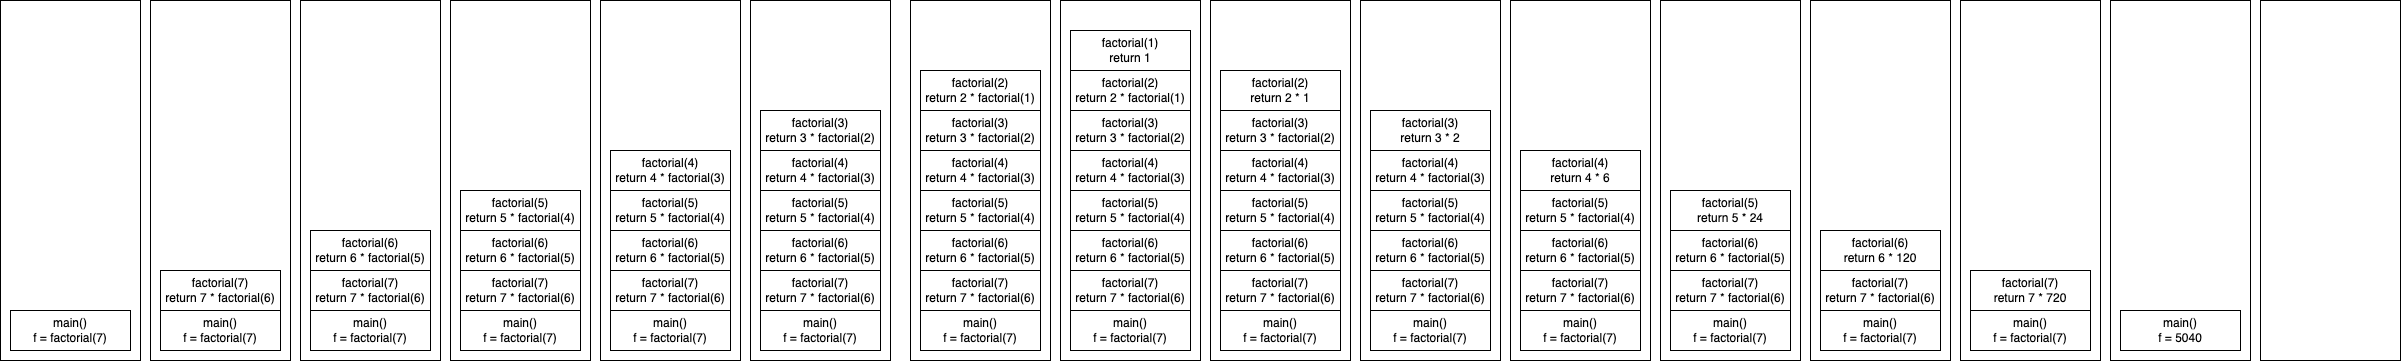

The diagram above was exported from draw.io. Its source (the exported page's mxGraphModel, read from the mxfile embedded in the PNG):
<mxGraphModel dx="1001" dy="629" grid="1" gridSize="10" guides="1" tooltips="1" connect="1" arrows="1" fold="1" page="1" pageScale="1" pageWidth="827" pageHeight="1169" math="0" shadow="0">
  <root>
    <mxCell id="0" />
    <mxCell id="1" parent="0" />
    <mxCell id="2" value="" style="rounded=0;whiteSpace=wrap;html=1;" vertex="1" parent="1">
      <mxGeometry x="20" y="80" width="140" height="360" as="geometry" />
    </mxCell>
    <mxCell id="3" value="main()&lt;br&gt;f = factorial(7)" style="rounded=0;whiteSpace=wrap;html=1;" vertex="1" parent="1">
      <mxGeometry x="30" y="390" width="120" height="40" as="geometry" />
    </mxCell>
    <mxCell id="11" value="" style="rounded=0;whiteSpace=wrap;html=1;" vertex="1" parent="1">
      <mxGeometry x="1080" y="80" width="140" height="360" as="geometry" />
    </mxCell>
    <mxCell id="12" value="main()&lt;br&gt;f = factorial(7)" style="rounded=0;whiteSpace=wrap;html=1;" vertex="1" parent="1">
      <mxGeometry x="1090" y="390" width="120" height="40" as="geometry" />
    </mxCell>
    <mxCell id="13" value="factorial(7)&lt;br&gt;return 7 * factorial(6)" style="rounded=0;whiteSpace=wrap;html=1;" vertex="1" parent="1">
      <mxGeometry x="1090" y="350" width="120" height="40" as="geometry" />
    </mxCell>
    <mxCell id="14" value="factorial(6)&lt;br&gt;return 6 * factorial(5)" style="rounded=0;whiteSpace=wrap;html=1;" vertex="1" parent="1">
      <mxGeometry x="1090" y="310" width="120" height="40" as="geometry" />
    </mxCell>
    <mxCell id="15" value="factorial(5)&lt;br&gt;return 5 * factorial(4)" style="rounded=0;whiteSpace=wrap;html=1;" vertex="1" parent="1">
      <mxGeometry x="1090" y="270" width="120" height="40" as="geometry" />
    </mxCell>
    <mxCell id="16" value="factorial(4)&lt;br&gt;return 4 * factorial(3)" style="rounded=0;whiteSpace=wrap;html=1;" vertex="1" parent="1">
      <mxGeometry x="1090" y="230" width="120" height="40" as="geometry" />
    </mxCell>
    <mxCell id="17" value="factorial(3)&lt;br&gt;return 3 * factorial(2)" style="rounded=0;whiteSpace=wrap;html=1;" vertex="1" parent="1">
      <mxGeometry x="1090" y="190" width="120" height="40" as="geometry" />
    </mxCell>
    <mxCell id="18" value="factorial(2)&lt;br&gt;return 2 * factorial(1)" style="rounded=0;whiteSpace=wrap;html=1;" vertex="1" parent="1">
      <mxGeometry x="1090" y="150" width="120" height="40" as="geometry" />
    </mxCell>
    <mxCell id="19" value="factorial(1)&lt;br&gt;return 1" style="rounded=0;whiteSpace=wrap;html=1;" vertex="1" parent="1">
      <mxGeometry x="1090" y="110" width="120" height="40" as="geometry" />
    </mxCell>
    <mxCell id="20" value="" style="rounded=0;whiteSpace=wrap;html=1;" vertex="1" parent="1">
      <mxGeometry x="170" y="80" width="140" height="360" as="geometry" />
    </mxCell>
    <mxCell id="21" value="main()&lt;br&gt;f = factorial(7)" style="rounded=0;whiteSpace=wrap;html=1;" vertex="1" parent="1">
      <mxGeometry x="180" y="390" width="120" height="40" as="geometry" />
    </mxCell>
    <mxCell id="22" value="factorial(7)&lt;br&gt;return 7 * factorial(6)" style="rounded=0;whiteSpace=wrap;html=1;" vertex="1" parent="1">
      <mxGeometry x="180" y="350" width="120" height="40" as="geometry" />
    </mxCell>
    <mxCell id="29" value="" style="rounded=0;whiteSpace=wrap;html=1;" vertex="1" parent="1">
      <mxGeometry x="320" y="80" width="140" height="360" as="geometry" />
    </mxCell>
    <mxCell id="30" value="main()&lt;br&gt;f = factorial(7)" style="rounded=0;whiteSpace=wrap;html=1;" vertex="1" parent="1">
      <mxGeometry x="330" y="390" width="120" height="40" as="geometry" />
    </mxCell>
    <mxCell id="31" value="factorial(7)&lt;br&gt;return 7 * factorial(6)" style="rounded=0;whiteSpace=wrap;html=1;" vertex="1" parent="1">
      <mxGeometry x="330" y="350" width="120" height="40" as="geometry" />
    </mxCell>
    <mxCell id="32" value="factorial(6)&lt;br&gt;return 6 * factorial(5)" style="rounded=0;whiteSpace=wrap;html=1;" vertex="1" parent="1">
      <mxGeometry x="330" y="310" width="120" height="40" as="geometry" />
    </mxCell>
    <mxCell id="38" value="" style="rounded=0;whiteSpace=wrap;html=1;" vertex="1" parent="1">
      <mxGeometry x="470" y="80" width="140" height="360" as="geometry" />
    </mxCell>
    <mxCell id="39" value="main()&lt;br&gt;f = factorial(7)" style="rounded=0;whiteSpace=wrap;html=1;" vertex="1" parent="1">
      <mxGeometry x="480" y="390" width="120" height="40" as="geometry" />
    </mxCell>
    <mxCell id="40" value="factorial(7)&lt;br&gt;return 7 * factorial(6)" style="rounded=0;whiteSpace=wrap;html=1;" vertex="1" parent="1">
      <mxGeometry x="480" y="350" width="120" height="40" as="geometry" />
    </mxCell>
    <mxCell id="41" value="factorial(6)&lt;br&gt;return 6 * factorial(5)" style="rounded=0;whiteSpace=wrap;html=1;" vertex="1" parent="1">
      <mxGeometry x="480" y="310" width="120" height="40" as="geometry" />
    </mxCell>
    <mxCell id="42" value="factorial(5)&lt;br&gt;return 5 * factorial(4)" style="rounded=0;whiteSpace=wrap;html=1;" vertex="1" parent="1">
      <mxGeometry x="480" y="270" width="120" height="40" as="geometry" />
    </mxCell>
    <mxCell id="47" value="" style="rounded=0;whiteSpace=wrap;html=1;" vertex="1" parent="1">
      <mxGeometry x="620" y="80" width="140" height="360" as="geometry" />
    </mxCell>
    <mxCell id="48" value="main()&lt;br&gt;f = factorial(7)" style="rounded=0;whiteSpace=wrap;html=1;" vertex="1" parent="1">
      <mxGeometry x="630" y="390" width="120" height="40" as="geometry" />
    </mxCell>
    <mxCell id="49" value="factorial(7)&lt;br&gt;return 7 * factorial(6)" style="rounded=0;whiteSpace=wrap;html=1;" vertex="1" parent="1">
      <mxGeometry x="630" y="350" width="120" height="40" as="geometry" />
    </mxCell>
    <mxCell id="50" value="factorial(6)&lt;br&gt;return 6 * factorial(5)" style="rounded=0;whiteSpace=wrap;html=1;" vertex="1" parent="1">
      <mxGeometry x="630" y="310" width="120" height="40" as="geometry" />
    </mxCell>
    <mxCell id="51" value="factorial(5)&lt;br&gt;return 5 * factorial(4)" style="rounded=0;whiteSpace=wrap;html=1;" vertex="1" parent="1">
      <mxGeometry x="630" y="270" width="120" height="40" as="geometry" />
    </mxCell>
    <mxCell id="52" value="factorial(4)&lt;br&gt;return 4 * factorial(3)" style="rounded=0;whiteSpace=wrap;html=1;" vertex="1" parent="1">
      <mxGeometry x="630" y="230" width="120" height="40" as="geometry" />
    </mxCell>
    <mxCell id="56" value="" style="rounded=0;whiteSpace=wrap;html=1;" vertex="1" parent="1">
      <mxGeometry x="770" y="80" width="140" height="360" as="geometry" />
    </mxCell>
    <mxCell id="57" value="main()&lt;br&gt;f = factorial(7)" style="rounded=0;whiteSpace=wrap;html=1;" vertex="1" parent="1">
      <mxGeometry x="780" y="390" width="120" height="40" as="geometry" />
    </mxCell>
    <mxCell id="58" value="factorial(7)&lt;br&gt;return 7 * factorial(6)" style="rounded=0;whiteSpace=wrap;html=1;" vertex="1" parent="1">
      <mxGeometry x="780" y="350" width="120" height="40" as="geometry" />
    </mxCell>
    <mxCell id="59" value="factorial(6)&lt;br&gt;return 6 * factorial(5)" style="rounded=0;whiteSpace=wrap;html=1;" vertex="1" parent="1">
      <mxGeometry x="780" y="310" width="120" height="40" as="geometry" />
    </mxCell>
    <mxCell id="60" value="factorial(5)&lt;br&gt;return 5 * factorial(4)" style="rounded=0;whiteSpace=wrap;html=1;" vertex="1" parent="1">
      <mxGeometry x="780" y="270" width="120" height="40" as="geometry" />
    </mxCell>
    <mxCell id="61" value="factorial(4)&lt;br&gt;return 4 * factorial(3)" style="rounded=0;whiteSpace=wrap;html=1;" vertex="1" parent="1">
      <mxGeometry x="780" y="230" width="120" height="40" as="geometry" />
    </mxCell>
    <mxCell id="62" value="factorial(3)&lt;br&gt;return 3 * factorial(2)" style="rounded=0;whiteSpace=wrap;html=1;" vertex="1" parent="1">
      <mxGeometry x="780" y="190" width="120" height="40" as="geometry" />
    </mxCell>
    <mxCell id="65" value="" style="rounded=0;whiteSpace=wrap;html=1;" vertex="1" parent="1">
      <mxGeometry x="930" y="80" width="140" height="360" as="geometry" />
    </mxCell>
    <mxCell id="66" value="main()&lt;br&gt;f = factorial(7)" style="rounded=0;whiteSpace=wrap;html=1;" vertex="1" parent="1">
      <mxGeometry x="940" y="390" width="120" height="40" as="geometry" />
    </mxCell>
    <mxCell id="67" value="factorial(7)&lt;br&gt;return 7 * factorial(6)" style="rounded=0;whiteSpace=wrap;html=1;" vertex="1" parent="1">
      <mxGeometry x="940" y="350" width="120" height="40" as="geometry" />
    </mxCell>
    <mxCell id="68" value="factorial(6)&lt;br&gt;return 6 * factorial(5)" style="rounded=0;whiteSpace=wrap;html=1;" vertex="1" parent="1">
      <mxGeometry x="940" y="310" width="120" height="40" as="geometry" />
    </mxCell>
    <mxCell id="69" value="factorial(5)&lt;br&gt;return 5 * factorial(4)" style="rounded=0;whiteSpace=wrap;html=1;" vertex="1" parent="1">
      <mxGeometry x="940" y="270" width="120" height="40" as="geometry" />
    </mxCell>
    <mxCell id="70" value="factorial(4)&lt;br&gt;return 4 * factorial(3)" style="rounded=0;whiteSpace=wrap;html=1;" vertex="1" parent="1">
      <mxGeometry x="940" y="230" width="120" height="40" as="geometry" />
    </mxCell>
    <mxCell id="71" value="factorial(3)&lt;br&gt;return 3 * factorial(2)" style="rounded=0;whiteSpace=wrap;html=1;" vertex="1" parent="1">
      <mxGeometry x="940" y="190" width="120" height="40" as="geometry" />
    </mxCell>
    <mxCell id="72" value="factorial(2)&lt;br&gt;return 2 * factorial(1)" style="rounded=0;whiteSpace=wrap;html=1;" vertex="1" parent="1">
      <mxGeometry x="940" y="150" width="120" height="40" as="geometry" />
    </mxCell>
    <mxCell id="74" value="" style="rounded=0;whiteSpace=wrap;html=1;" vertex="1" parent="1">
      <mxGeometry x="1230" y="80" width="140" height="360" as="geometry" />
    </mxCell>
    <mxCell id="75" value="main()&lt;br&gt;f = factorial(7)" style="rounded=0;whiteSpace=wrap;html=1;" vertex="1" parent="1">
      <mxGeometry x="1240" y="390" width="120" height="40" as="geometry" />
    </mxCell>
    <mxCell id="76" value="factorial(7)&lt;br&gt;return 7 * factorial(6)" style="rounded=0;whiteSpace=wrap;html=1;" vertex="1" parent="1">
      <mxGeometry x="1240" y="350" width="120" height="40" as="geometry" />
    </mxCell>
    <mxCell id="77" value="factorial(6)&lt;br&gt;return 6 * factorial(5)" style="rounded=0;whiteSpace=wrap;html=1;" vertex="1" parent="1">
      <mxGeometry x="1240" y="310" width="120" height="40" as="geometry" />
    </mxCell>
    <mxCell id="78" value="factorial(5)&lt;br&gt;return 5 * factorial(4)" style="rounded=0;whiteSpace=wrap;html=1;" vertex="1" parent="1">
      <mxGeometry x="1240" y="270" width="120" height="40" as="geometry" />
    </mxCell>
    <mxCell id="79" value="factorial(4)&lt;br&gt;return 4 * factorial(3)" style="rounded=0;whiteSpace=wrap;html=1;" vertex="1" parent="1">
      <mxGeometry x="1240" y="230" width="120" height="40" as="geometry" />
    </mxCell>
    <mxCell id="80" value="factorial(3)&lt;br&gt;return 3 * factorial(2)" style="rounded=0;whiteSpace=wrap;html=1;" vertex="1" parent="1">
      <mxGeometry x="1240" y="190" width="120" height="40" as="geometry" />
    </mxCell>
    <mxCell id="81" value="factorial(2)&lt;br&gt;return 2 * 1" style="rounded=0;whiteSpace=wrap;html=1;" vertex="1" parent="1">
      <mxGeometry x="1240" y="150" width="120" height="40" as="geometry" />
    </mxCell>
    <mxCell id="83" value="" style="rounded=0;whiteSpace=wrap;html=1;" vertex="1" parent="1">
      <mxGeometry x="1380" y="80" width="140" height="360" as="geometry" />
    </mxCell>
    <mxCell id="84" value="main()&lt;br&gt;f = factorial(7)" style="rounded=0;whiteSpace=wrap;html=1;" vertex="1" parent="1">
      <mxGeometry x="1390" y="390" width="120" height="40" as="geometry" />
    </mxCell>
    <mxCell id="85" value="factorial(7)&lt;br&gt;return 7 * factorial(6)" style="rounded=0;whiteSpace=wrap;html=1;" vertex="1" parent="1">
      <mxGeometry x="1390" y="350" width="120" height="40" as="geometry" />
    </mxCell>
    <mxCell id="86" value="factorial(6)&lt;br&gt;return 6 * factorial(5)" style="rounded=0;whiteSpace=wrap;html=1;" vertex="1" parent="1">
      <mxGeometry x="1390" y="310" width="120" height="40" as="geometry" />
    </mxCell>
    <mxCell id="87" value="factorial(5)&lt;br&gt;return 5 * factorial(4)" style="rounded=0;whiteSpace=wrap;html=1;" vertex="1" parent="1">
      <mxGeometry x="1390" y="270" width="120" height="40" as="geometry" />
    </mxCell>
    <mxCell id="88" value="factorial(4)&lt;br&gt;return 4 * factorial(3)" style="rounded=0;whiteSpace=wrap;html=1;" vertex="1" parent="1">
      <mxGeometry x="1390" y="230" width="120" height="40" as="geometry" />
    </mxCell>
    <mxCell id="89" value="factorial(3)&lt;br&gt;return 3 * 2" style="rounded=0;whiteSpace=wrap;html=1;" vertex="1" parent="1">
      <mxGeometry x="1390" y="190" width="120" height="40" as="geometry" />
    </mxCell>
    <mxCell id="91" value="" style="rounded=0;whiteSpace=wrap;html=1;" vertex="1" parent="1">
      <mxGeometry x="1530" y="80" width="140" height="360" as="geometry" />
    </mxCell>
    <mxCell id="92" value="main()&lt;br&gt;f = factorial(7)" style="rounded=0;whiteSpace=wrap;html=1;" vertex="1" parent="1">
      <mxGeometry x="1540" y="390" width="120" height="40" as="geometry" />
    </mxCell>
    <mxCell id="93" value="factorial(7)&lt;br&gt;return 7 * factorial(6)" style="rounded=0;whiteSpace=wrap;html=1;" vertex="1" parent="1">
      <mxGeometry x="1540" y="350" width="120" height="40" as="geometry" />
    </mxCell>
    <mxCell id="94" value="factorial(6)&lt;br&gt;return 6 * factorial(5)" style="rounded=0;whiteSpace=wrap;html=1;" vertex="1" parent="1">
      <mxGeometry x="1540" y="310" width="120" height="40" as="geometry" />
    </mxCell>
    <mxCell id="95" value="factorial(5)&lt;br&gt;return 5 * factorial(4)" style="rounded=0;whiteSpace=wrap;html=1;" vertex="1" parent="1">
      <mxGeometry x="1540" y="270" width="120" height="40" as="geometry" />
    </mxCell>
    <mxCell id="96" value="factorial(4)&lt;br&gt;return 4 * 6" style="rounded=0;whiteSpace=wrap;html=1;" vertex="1" parent="1">
      <mxGeometry x="1540" y="230" width="120" height="40" as="geometry" />
    </mxCell>
    <mxCell id="98" value="" style="rounded=0;whiteSpace=wrap;html=1;" vertex="1" parent="1">
      <mxGeometry x="1680" y="80" width="140" height="360" as="geometry" />
    </mxCell>
    <mxCell id="99" value="main()&lt;br&gt;f = factorial(7)" style="rounded=0;whiteSpace=wrap;html=1;" vertex="1" parent="1">
      <mxGeometry x="1690" y="390" width="120" height="40" as="geometry" />
    </mxCell>
    <mxCell id="100" value="factorial(7)&lt;br&gt;return 7 * factorial(6)" style="rounded=0;whiteSpace=wrap;html=1;" vertex="1" parent="1">
      <mxGeometry x="1690" y="350" width="120" height="40" as="geometry" />
    </mxCell>
    <mxCell id="101" value="factorial(6)&lt;br&gt;return 6 * factorial(5)" style="rounded=0;whiteSpace=wrap;html=1;" vertex="1" parent="1">
      <mxGeometry x="1690" y="310" width="120" height="40" as="geometry" />
    </mxCell>
    <mxCell id="102" value="factorial(5)&lt;br&gt;return 5 * 24" style="rounded=0;whiteSpace=wrap;html=1;" vertex="1" parent="1">
      <mxGeometry x="1690" y="270" width="120" height="40" as="geometry" />
    </mxCell>
    <mxCell id="104" value="" style="rounded=0;whiteSpace=wrap;html=1;" vertex="1" parent="1">
      <mxGeometry x="1830" y="80" width="140" height="360" as="geometry" />
    </mxCell>
    <mxCell id="105" value="main()&lt;br&gt;f = factorial(7)" style="rounded=0;whiteSpace=wrap;html=1;" vertex="1" parent="1">
      <mxGeometry x="1840" y="390" width="120" height="40" as="geometry" />
    </mxCell>
    <mxCell id="106" value="factorial(7)&lt;br&gt;return 7 * factorial(6)" style="rounded=0;whiteSpace=wrap;html=1;" vertex="1" parent="1">
      <mxGeometry x="1840" y="350" width="120" height="40" as="geometry" />
    </mxCell>
    <mxCell id="107" value="factorial(6)&lt;br&gt;return 6 * 120" style="rounded=0;whiteSpace=wrap;html=1;" vertex="1" parent="1">
      <mxGeometry x="1840" y="310" width="120" height="40" as="geometry" />
    </mxCell>
    <mxCell id="109" value="" style="rounded=0;whiteSpace=wrap;html=1;" vertex="1" parent="1">
      <mxGeometry x="1980" y="80" width="140" height="360" as="geometry" />
    </mxCell>
    <mxCell id="110" value="main()&lt;br&gt;f = factorial(7)" style="rounded=0;whiteSpace=wrap;html=1;" vertex="1" parent="1">
      <mxGeometry x="1990" y="390" width="120" height="40" as="geometry" />
    </mxCell>
    <mxCell id="111" value="factorial(7)&lt;br&gt;return 7 * 720" style="rounded=0;whiteSpace=wrap;html=1;" vertex="1" parent="1">
      <mxGeometry x="1990" y="350" width="120" height="40" as="geometry" />
    </mxCell>
    <mxCell id="113" value="" style="rounded=0;whiteSpace=wrap;html=1;" vertex="1" parent="1">
      <mxGeometry x="2130" y="80" width="140" height="360" as="geometry" />
    </mxCell>
    <mxCell id="114" value="main()&lt;br&gt;f = 5040" style="rounded=0;whiteSpace=wrap;html=1;" vertex="1" parent="1">
      <mxGeometry x="2140" y="390" width="120" height="40" as="geometry" />
    </mxCell>
    <mxCell id="116" value="" style="rounded=0;whiteSpace=wrap;html=1;" vertex="1" parent="1">
      <mxGeometry x="2280" y="80" width="140" height="360" as="geometry" />
    </mxCell>
  </root>
</mxGraphModel>